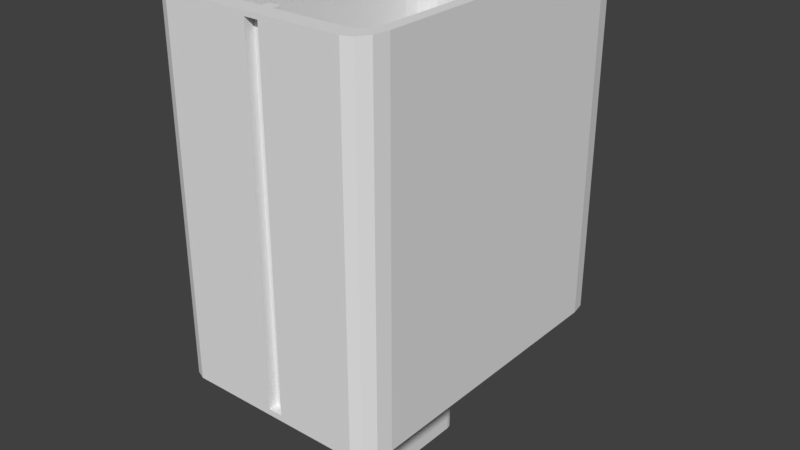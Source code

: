 # Source: 3.blend  (saved by Blender 2.79.0; exported with 4.5.12 LTS)
import bpy
from mathutils import Matrix  # noqa: F401  (used for matrix-valued properties, if any)

bpy.ops.wm.read_factory_settings(use_empty=True)
scene = bpy.context.scene
scene.name = 'Scene'

# ---- collections
col_collection_1 = bpy.data.collections.new('Collection 1'); scene.collection.children.link(col_collection_1)

# ---- materials (node trees are filled in below, after node groups)
mat_material = bpy.data.materials.new('Material')
mat_material.alpha_threshold = 0.0
mat_material.use_transparent_shadow = False
mat_material.roughness = 0.5
mat_material.line_color = (0.0, 0.0, 0.0, 1.0)
mat_material_001 = bpy.data.materials.new('Material.001')
mat_material_001.alpha_threshold = 0.0
mat_material_001.use_transparent_shadow = False
mat_material_001.roughness = 0.5
mat_material_001.line_color = (0.0, 0.0, 0.0, 1.0)

# ---- material node trees

# ---- world
world_world = bpy.data.worlds.new('World'); scene.world = world_world
world_world.color = (0.05088, 0.05088, 0.05088)
world_world.use_sun_shadow = False
world_world.sun_shadow_jitter_overblur = 0.0
world_world.cycles.sampling_method = 'MANUAL'

# ---- meshes
me_cube = bpy.data.meshes.new('Cube')
me_cube.from_pydata([(0.7406, 0.8994, -0.9119), (0.8994, 0.7406, -0.9119), (0.82, 0.8781, -0.9119), (0.8781, 0.82, -0.9119), (0.8994, -0.7406, -0.9119), (0.7406, -0.8994, -0.9119), (0.8781, -0.82, -0.9119), (0.82, -0.8781, -0.9119), (-0.7406, -0.8994, -0.9119), (-0.8994, -0.7406, -0.9119), (-0.82, -0.8781, -0.9119), (-0.8781, -0.82, -0.9119), (-0.8994, 0.7406, -0.9119), (-0.7406, 0.8994, -0.9119), (-0.8781, 0.82, -0.9119), (-0.82, 0.8781, -0.9119), (0.04272, 0.8994, -0.9119), (-0.04999, 0.8994, -0.9119), (-0.02476, -0.8994, -0.9119), (0.09004, -0.8994, -0.9119), (-0.04999, 0.8537, -0.9119), (0.04272, 0.8537, -0.9119), (0.09004, -0.8511, -0.9119), (-0.02476, -0.8511, -0.9119), (-0.04999, 0.8994, -0.8694), (0.04272, 0.8994, -0.8694), (-0.04999, 0.8537, -0.8694), (0.04272, 0.8537, -0.8694), (0.09004, -0.8994, -0.8486), (-0.02476, -0.8994, -0.8486), (0.09004, -0.8511, -0.8486), (-0.02476, -0.8511, -0.8486), (0.8235, 1.0, -1.0), (1.0, 0.8235, -1.0), (0.9117, 0.9763, -1.0), (0.9763, 0.9117, -1.0), (1.0, -0.8235, -1.0), (0.8235, -1.0, -1.0), (0.9763, -0.9117, -1.0), (0.9117, -0.9763, -1.0), (-0.8235, -1.0, -1.0), (-1.0, -0.8235, -1.0), (-0.9117, -0.9763, -1.0), (-0.9763, -0.9117, -1.0), (-1.0, 0.8235, -1.0), (-0.8235, 1.0, -1.0), (-0.9763, 0.9117, -1.0), (-0.9117, 0.9764, -1.0), (1.0, 0.8235, 1.0), (0.8235, 1.0, 1.0), (0.9764, 0.9117, 1.0), (0.9117, 0.9763, 1.0), (0.8235, -1.0, 1.0), (1.0, -0.8235, 1.0), (0.9117, -0.9764, 1.0), (0.9763, -0.9117, 1.0), (-1.0, -0.8235, 1.0), (-0.8235, -1.0, 1.0), (-0.9764, -0.9117, 1.0), (-0.9117, -0.9763, 1.0), (-0.8235, 1.0, 1.0), (-1.0, 0.8235, 1.0), (-0.9117, 0.9763, 1.0), (-0.9763, 0.9117, 1.0), (0.0475, 1.0, -1.0), (0.0475, 1.0, 1.0), (-0.05558, 1.0, -1.0), (-0.05558, 1.0, 1.0), (-0.02754, -1.0, -1.0), (-0.02754, -1.0, 1.0), (0.1001, -1.0, -1.0), (0.1001, -1.0, 1.0), (-0.05558, 0.9492, -1.0), (0.0475, 0.9492, -1.0), (-0.05558, 0.9492, 1.0), (0.0475, 0.9492, 1.0), (0.1001, -0.9463, -1.0), (-0.02754, -0.9463, -1.0), (0.1001, -0.9463, 1.0), (-0.02754, -0.9463, 1.0), (-0.05558, 1.0, 0.9799), (0.0475, 1.0, 0.9799), (-0.05558, 0.9492, 0.9799), (0.0475, 0.9492, 0.9799), (-0.05558, 1.0, -0.9773), (0.0475, 1.0, -0.9773), (-0.05558, 0.9492, -0.9773), (0.0475, 0.9492, -0.9773), (0.1001, -1.0, 0.9744), (-0.02754, -1.0, 0.9744), (0.1001, -0.9463, 0.9744), (-0.02754, -0.9463, 0.9744), (0.1001, -1.0, -0.9662), (-0.02754, -1.0, -0.9662), (0.1001, -0.9463, -0.9662), (-0.02754, -0.9463, -0.9662), (-0.04999, 0.8537, 1.0), (0.09004, -0.8511, 1.0), (-0.04999, 0.8994, 1.0), (-0.02476, -0.8994, 1.0), (0.04272, 0.8537, 1.0), (0.04272, 0.8994, 1.0), (0.09004, -0.8994, 1.0), (-0.02476, -0.8511, 1.0), (0.7406, -0.8994, 1.0), (0.8781, 0.82, 1.0), (0.8994, 0.7406, 1.0), (0.82, 0.8781, 1.0), (-0.82, 0.8781, 1.0), (-0.8781, 0.82, 1.0), (-0.82, -0.8781, 1.0), (-0.7406, -0.8994, 1.0), (-0.8994, 0.7406, 1.0), (-0.7406, 0.8994, 1.0), (0.8994, -0.7406, 1.0), (0.8781, -0.82, 1.0), (-0.8994, -0.7406, 1.0), (0.7406, 0.8994, 1.0), (-0.8781, -0.82, 1.0), (0.82, -0.8781, 1.0), (0.2297, 0.279, -1.683), (0.279, 0.2297, -1.683), (0.2544, 0.2724, -1.683), (0.2724, 0.2544, -1.683), (0.279, -0.2297, -1.683), (0.2297, -0.279, -1.683), (0.2724, -0.2544, -1.683), (0.2544, -0.2724, -1.683), (-0.2297, -0.279, -1.683), (-0.279, -0.2297, -1.683), (-0.2544, -0.2724, -1.683), (-0.2724, -0.2544, -1.683), (-0.279, 0.2297, -1.683), (-0.2297, 0.279, -1.683), (-0.2724, 0.2544, -1.683), (-0.2544, 0.2724, -1.683), (0.279, 0.2297, -0.9888), (0.2297, 0.279, -0.9888), (0.2724, 0.2544, -0.9888), (0.2544, 0.2724, -0.9888), (0.2297, -0.279, -0.9888), (0.279, -0.2297, -0.9888), (0.2544, -0.2724, -0.9888), (0.2724, -0.2544, -0.9888), (-0.279, -0.2297, -0.9888), (-0.2297, -0.279, -0.9888), (-0.2724, -0.2544, -0.9888), (-0.2544, -0.2724, -0.9888), (-0.2297, 0.279, -0.9888), (-0.279, 0.2297, -0.9888), (-0.2544, 0.2724, -0.9888), (-0.2724, 0.2544, -0.9888)], [], [(0, 16, 17, 13, 15, 14, 12, 9, 11, 10, 8, 18, 19, 5, 7, 6, 4, 1, 3, 2), (9, 12, 112, 116), (18, 8, 111, 99), (0, 2, 107, 117), (2, 3, 105, 107), (3, 1, 106, 105), (4, 6, 115, 114), (6, 7, 119, 115), (7, 5, 104, 119), (8, 10, 110, 111), (10, 11, 118, 110), (11, 9, 116, 118), (12, 14, 109, 112), (14, 15, 108, 109), (15, 13, 113, 108), (1, 4, 114, 106), (5, 19, 102, 104), (20, 26, 27, 21), (17, 20, 96, 98), (22, 23, 103, 97), (18, 29, 28, 19), (19, 22, 97, 102), (25, 27, 26, 24), (17, 24, 26, 20), (16, 25, 24, 17), (21, 27, 25, 16), (29, 31, 30, 28), (19, 28, 30, 22), (23, 31, 29, 18), (22, 30, 31, 23), (67, 66, 45, 60), (32, 34, 35, 33, 36, 38, 39, 37, 70, 68, 40, 42, 43, 41, 44, 46, 47, 45, 66, 64), (41, 56, 61, 44), (48, 106, 114, 115, 119, 104, 102, 97, 103, 99, 111, 110, 118, 116, 56, 58, 59, 57, 69, 71, 52, 54, 55, 53), (68, 69, 57, 40), (32, 49, 51, 34), (34, 51, 50, 35), (35, 50, 48, 33), (36, 53, 55, 38), (38, 55, 54, 39), (39, 54, 52, 37), (40, 57, 59, 42), (42, 59, 58, 43), (43, 58, 56, 41), (44, 61, 63, 46), (46, 63, 62, 47), (47, 62, 60, 45), (33, 48, 53, 36), (49, 32, 64, 65), (67, 65, 81, 80), (69, 68, 77, 79), (37, 52, 71, 70), (75, 73, 72, 74), (65, 64, 73, 75), (72, 73, 87, 86), (66, 67, 74, 72), (76, 78, 79, 77), (68, 70, 92, 93), (70, 71, 78, 76), (69, 79, 91, 89), (80, 81, 83, 82), (74, 67, 80, 82), (75, 74, 82, 83), (65, 75, 83, 81), (85, 84, 86, 87), (66, 72, 86, 84), (64, 66, 84, 85), (73, 64, 85, 87), (88, 89, 91, 90), (79, 78, 90, 91), (71, 69, 89, 88), (78, 71, 88, 90), (93, 92, 94, 95), (70, 76, 94, 92), (77, 68, 93, 95), (76, 77, 95, 94), (103, 23, 18, 99), (96, 20, 21, 100), (101, 16, 0, 117), (113, 13, 17, 98), (56, 116, 112, 109, 108, 113, 98, 96, 100, 101, 117, 107, 105, 106, 48, 50, 51, 49, 65, 67, 60, 62, 63, 61), (100, 21, 16, 101), (137, 120, 133, 148), (120, 122, 123, 121, 124, 126, 127, 125, 128, 130, 131, 129, 132, 134, 135, 133), (129, 144, 149, 132), (136, 138, 139, 137, 148, 150, 151, 149, 144, 146, 147, 145, 140, 142, 143, 141), (125, 140, 145, 128), (120, 137, 139, 122), (122, 139, 138, 123), (123, 138, 136, 121), (124, 141, 143, 126), (126, 143, 142, 127), (127, 142, 140, 125), (128, 145, 147, 130), (130, 147, 146, 131), (131, 146, 144, 129), (132, 149, 151, 134), (134, 151, 150, 135), (135, 150, 148, 133), (121, 136, 141, 124)])
me_cube.polygons.foreach_set('material_index', [0, 0, 0, 0, 0, 0, 0, 0, 0, 0, 0, 0, 0, 0, 0, 0, 0, 0, 0, 0, 0, 0, 0, 0, 0, 0, 0, 0, 0, 0, 0, 0, 0, 0, 0, 0, 0, 0, 0, 0, 0, 0, 0, 0, 0, 0, 0, 0, 0, 0, 0, 0, 0, 0, 0, 0, 0, 0, 0, 0, 0, 0, 0, 0, 0, 0, 0, 0, 0, 0, 0, 0, 0, 0, 0, 0, 0, 0, 0, 0, 0, 0, 1, 1, 1, 1, 1, 1, 1, 1, 1, 1, 1, 1, 1, 1, 1, 1, 1, 1])
_uv = me_cube.uv_layers.new(name='UVMap')
_uv.uv.foreach_set('vector', [0.5319, 0.8466, 0.5319, 0.7402, 0.5319, 0.726, 0.5319, 0.6207, 0.5349, 0.6086, 0.5431, 0.5998, 0.5543, 0.5965, 0.763, 0.5965, 0.7742, 0.5998, 0.7823, 0.6086, 0.7853, 0.6207, 0.7853, 0.7299, 0.7853, 0.7474, 0.7853, 0.8466, 0.7823, 0.8587, 0.7742, 0.8676, 0.763, 0.8708, 0.5543, 0.8708, 0.5431, 0.8676, 0.5349, 0.8587, 0.5747, 4.544e-08, 0.7833, 0.0, 0.7833, 0.2915, 0.5747, 0.2915, 0.8914, 0.5965, 0.7905, 0.5965, 0.7905, 0.305, 0.8914, 0.305, 0.9022, 0.5965, 0.8914, 0.5965, 0.8914, 0.305, 0.9022, 0.305, 0.7712, 0.5965, 0.763, 0.5965, 0.763, 0.305, 0.7712, 0.305, 0.763, 0.5965, 0.7518, 0.5965, 0.7518, 0.305, 0.763, 0.305, 0.5431, 0.5965, 0.5319, 0.5965, 0.5319, 0.305, 0.5431, 0.305, 0.7945, 0.0, 0.8027, 0.0, 0.8027, 0.2915, 0.7945, 0.2915, 0.8027, 0.0, 0.8139, 1.818e-08, 0.8139, 0.2915, 0.8027, 0.2915, 0.7905, 0.5965, 0.7793, 0.5965, 0.7793, 0.305, 0.7905, 0.305, 0.7793, 0.5965, 0.7712, 0.5965, 0.7712, 0.305, 0.7793, 0.305, 0.5635, 2.727e-08, 0.5747, 4.544e-08, 0.5747, 0.2915, 0.5635, 0.2915, 0.7833, 0.0, 0.7945, 1.818e-08, 0.7945, 0.2915, 0.7833, 0.2915, 0.9025, 0.8881, 0.8936, 0.8881, 0.8936, 0.5965, 0.9025, 0.5965, 0.8936, 0.8881, 0.8821, 0.8881, 0.8821, 0.5965, 0.8936, 0.5965, 0.7518, 0.5965, 0.5431, 0.5965, 0.5431, 0.305, 0.7518, 0.305, 0.8139, 1.818e-08, 0.9055, 1.818e-08, 0.9055, 0.2915, 0.8139, 0.2915, 0.1572, 0.9149, 0.1632, 0.9149, 0.1632, 0.9291, 0.1572, 0.9291, 0.94, 0.0, 0.9465, 0.0, 0.9465, 0.2915, 0.94, 0.2915, 0.9187, 0.8881, 0.9025, 0.8881, 0.9025, 0.5965, 0.9187, 0.5965, 0.757, 0.8708, 0.7659, 0.8708, 0.7659, 0.8883, 0.757, 0.8883, 0.9334, 0.5965, 0.9402, 0.5965, 0.9402, 0.8881, 0.9334, 0.8881, 0.7771, 0.9218, 0.7707, 0.9218, 0.7707, 0.9077, 0.7771, 0.9077, 0.5831, 0.2985, 0.5771, 0.2985, 0.5771, 0.2915, 0.5831, 0.2915, 0.1632, 0.9149, 0.1692, 0.9149, 0.1692, 0.929, 0.1632, 0.929, 0.5891, 0.2985, 0.5831, 0.2985, 0.5831, 0.2915, 0.5891, 0.2915, 0.7591, 0.8883, 0.7659, 0.8883, 0.7659, 0.9058, 0.7591, 0.9058, 0.5703, 0.3012, 0.5703, 0.2915, 0.5771, 0.2915, 0.5771, 0.3012, 0.5635, 0.3012, 0.5635, 0.2915, 0.5703, 0.2915, 0.5703, 0.3012, 0.7659, 0.8708, 0.7748, 0.8708, 0.7748, 0.8882, 0.7659, 0.8882, 0.1297, 0.6099, 0.1297, 0.9149, 0.02154, 0.9149, 0.02154, 0.6099, 0.2817, 0.02692, 0.2851, 0.01346, 0.2942, 0.003606, 0.3066, 0.0, 0.5386, 0.0, 0.551, 0.003606, 0.5601, 0.01346, 0.5635, 0.02692, 0.5635, 0.1372, 0.5635, 0.1567, 0.5635, 0.2781, 0.5601, 0.2915, 0.551, 0.3014, 0.5386, 0.305, 0.3066, 0.305, 0.2942, 0.3014, 0.2851, 0.2915, 0.2817, 0.2781, 0.2817, 0.161, 0.2817, 0.1452, 0.5104, 0.305, 0.5104, 0.6099, 0.2784, 0.6099, 0.2784, 0.305, 0.02487, 0.305, 0.03654, 0.2896, 0.2452, 0.2896, 0.2564, 0.2864, 0.2646, 0.2775, 0.2676, 0.2654, 0.2676, 0.1662, 0.2608, 0.1662, 0.2608, 0.1487, 0.2676, 0.1487, 0.2676, 0.03955, 0.2646, 0.02745, 0.2564, 0.01859, 0.2452, 0.01535, 0.2569, 9.998e-08, 0.2693, 0.003606, 0.2784, 0.01346, 0.2817, 0.02692, 0.2817, 0.1483, 0.2817, 0.1678, 0.2817, 0.2781, 0.2784, 0.2915, 0.2693, 0.3014, 0.2569, 0.305, 0.2538, 0.9149, 0.2538, 0.6099, 0.3653, 0.6099, 0.3653, 0.9149, 0.3898, 0.6099, 0.3898, 0.9149, 0.3774, 0.9149, 0.3774, 0.6099, 0.266, 0.305, 0.266, 0.6099, 0.2569, 0.6099, 0.2569, 0.305, 0.2569, 0.305, 0.2569, 0.6099, 0.2444, 0.6099, 0.2444, 0.305, 0.01243, 0.305, 0.01243, 0.6099, 0.0, 0.6099, 5.038e-08, 0.305, 0.2538, 0.6099, 0.2538, 0.9149, 0.2438, 0.9149, 0.2438, 0.6099, 0.2438, 0.6099, 0.2438, 0.9149, 0.2311, 0.9149, 0.2311, 0.6099, 0.3653, 0.9149, 0.3653, 0.6099, 0.3774, 0.6099, 0.3774, 0.9149, 0.5319, 0.305, 0.5319, 0.6099, 0.5228, 0.6099, 0.5228, 0.305, 0.5228, 0.305, 0.5228, 0.6099, 0.5104, 0.6099, 0.5104, 0.305, 0.2784, 0.305, 0.2784, 0.6099, 0.266, 0.6099, 0.266, 0.305, 1.008e-07, 0.9149, 0.0, 0.6099, 0.009102, 0.6099, 0.009102, 0.9149, 0.009102, 0.9149, 0.009102, 0.6099, 0.02154, 0.6099, 0.02154, 0.9149, 0.2444, 0.305, 0.2444, 0.6099, 0.01243, 0.6099, 0.01243, 0.305, 0.3898, 0.9149, 0.3898, 0.6099, 0.4991, 0.6099, 0.4991, 0.9149, 0.7852, 0.8708, 0.7852, 0.8865, 0.7824, 0.8865, 0.7824, 0.8708, 0.9263, 0.5965, 0.9263, 0.9015, 0.9187, 0.9015, 0.9187, 0.5965, 0.2311, 0.6099, 0.2311, 0.9149, 0.1297, 0.9149, 0.1297, 0.6099, 0.5315, 0.6099, 0.5315, 0.9149, 0.517, 0.9149, 0.517, 0.6099, 0.9261, 0.305, 0.9261, 0.0, 0.9332, 0.0, 0.9332, 0.305, 0.7852, 0.906, 0.7852, 0.9216, 0.782, 0.9216, 0.782, 0.906, 0.9334, 0.5965, 0.9334, 0.9015, 0.9263, 0.9015, 0.9263, 0.5965, 0.4991, 0.9149, 0.4991, 0.6099, 0.517, 0.6099, 0.517, 0.9149, 0.7659, 0.927, 0.7659, 0.9077, 0.7707, 0.9077, 0.7707, 0.927, 0.9185, 0.305, 0.9185, 0.0, 0.9261, 0.0, 0.9261, 0.305, 0.6022, 0.2997, 0.6022, 0.2915, 0.6058, 0.2915, 0.6058, 0.2997, 0.782, 0.8903, 0.782, 0.906, 0.7748, 0.906, 0.7748, 0.8903, 0.6122, 0.2993, 0.6122, 0.2915, 0.615, 0.2915, 0.615, 0.2993, 0.1692, 0.9306, 0.1692, 0.9149, 0.172, 0.9149, 0.172, 0.9306, 0.615, 0.2993, 0.615, 0.2915, 0.6178, 0.2915, 0.6178, 0.2993, 0.7588, 0.9215, 0.7588, 0.9058, 0.7659, 0.9058, 0.7659, 0.9215, 0.6122, 0.2915, 0.6122, 0.2993, 0.609, 0.2993, 0.609, 0.2915, 0.782, 0.906, 0.782, 0.8903, 0.7852, 0.8903, 0.7852, 0.906, 0.609, 0.2915, 0.609, 0.2993, 0.6058, 0.2993, 0.6058, 0.2915, 0.7659, 0.9077, 0.7659, 0.8882, 0.7735, 0.8882, 0.7735, 0.9077, 0.8606, 0.8881, 0.8606, 0.9075, 0.857, 0.9075, 0.857, 0.8881, 0.8606, 0.9075, 0.8606, 0.9269, 0.857, 0.9269, 0.857, 0.9075, 0.5986, 0.2997, 0.5986, 0.2915, 0.6022, 0.2915, 0.6022, 0.2997, 0.7824, 0.8708, 0.7824, 0.8903, 0.7748, 0.8903, 0.7748, 0.8708, 0.5986, 0.2915, 0.5986, 0.2997, 0.5938, 0.2997, 0.5938, 0.2915, 0.5938, 0.2915, 0.5938, 0.2997, 0.5891, 0.2997, 0.5891, 0.2915, 0.7772, 0.9254, 0.7772, 0.906, 0.782, 0.906, 0.782, 0.9254, 0.9332, 0.2915, 0.9332, 0.0, 0.94, 0.0, 0.94, 0.2915, 0.9185, 6.362e-08, 0.9185, 0.2915, 0.9055, 0.2915, 0.9055, 0.0, 1.0, 0.305, 1.0, 0.5965, 0.9022, 0.5965, 0.9022, 0.305, 0.8821, 0.5965, 0.8821, 0.8881, 0.7853, 0.8881, 0.7853, 0.5965, 0.2569, 9.998e-08, 0.2452, 0.01535, 0.03654, 0.01535, 0.02536, 0.01859, 0.01717, 0.02745, 0.01418, 0.03955, 0.01418, 0.1449, 0.02061, 0.1449, 0.02061, 0.159, 0.01418, 0.159, 0.01418, 0.2654, 0.01717, 0.2775, 0.02536, 0.2864, 0.03654, 0.2896, 0.02487, 0.305, 0.01243, 0.3014, 0.003332, 0.2915, 0.0, 0.2781, 4.198e-08, 0.1597, 4.198e-08, 0.144, 7.557e-08, 0.02692, 0.003332, 0.01346, 0.01243, 0.003606, 0.02487, 0.0, 0.9402, 0.8881, 0.9402, 0.5965, 0.9466, 0.5965, 0.9466, 0.8881, 0.8535, 0.8881, 0.8535, 0.994, 0.7888, 0.994, 0.7888, 0.8881, 0.0786, 0.9224, 0.07953, 0.9187, 0.08207, 0.9159, 0.08554, 0.9149, 0.1503, 0.9149, 0.1537, 0.9159, 0.1563, 0.9187, 0.1572, 0.9224, 0.1572, 0.9925, 0.1563, 0.9962, 0.1537, 0.999, 0.1503, 1.0, 0.08554, 1.0, 0.08207, 0.999, 0.07953, 0.9962, 0.0786, 0.9925, 0.538, 0.9767, 0.538, 0.8708, 0.6027, 0.8708, 0.6027, 0.9767, 0.07167, 0.9149, 0.07513, 0.9159, 0.07767, 0.9187, 0.0786, 0.9224, 0.0786, 0.9925, 0.07767, 0.9962, 0.07513, 0.999, 0.07167, 1.0, 0.006938, 1.0, 0.003469, 0.999, 0.0009295, 0.9962, 3.778e-08, 0.9925, 0.0, 0.9224, 0.0009295, 0.9187, 0.003469, 0.9159, 0.006938, 0.9149, 0.6892, 0.9767, 0.6892, 0.8708, 0.7536, 0.8708, 0.7536, 0.9767, 0.8535, 0.994, 0.8535, 0.8881, 0.857, 0.8881, 0.857, 0.994, 0.6829, 0.8708, 0.6829, 0.9767, 0.6804, 0.9767, 0.6804, 0.8708, 0.6804, 0.8708, 0.6804, 0.9767, 0.6769, 0.9767, 0.6769, 0.8708, 0.6122, 0.8708, 0.6122, 0.9767, 0.6087, 0.9767, 0.6087, 0.8708, 0.6829, 0.9767, 0.6829, 0.8708, 0.6857, 0.8708, 0.6857, 0.9767, 0.6857, 0.9767, 0.6857, 0.8708, 0.6892, 0.8708, 0.6892, 0.9767, 0.7536, 0.9767, 0.7536, 0.8708, 0.757, 0.8708, 0.757, 0.9767, 0.5319, 0.9767, 0.5319, 0.8708, 0.5345, 0.8708, 0.5345, 0.9767, 0.5345, 0.9767, 0.5345, 0.8708, 0.538, 0.8708, 0.538, 0.9767, 0.6027, 0.9767, 0.6027, 0.8708, 0.6062, 0.8708, 0.6062, 0.9767, 0.6062, 0.9767, 0.6062, 0.8708, 0.6087, 0.8708, 0.6087, 0.9767, 0.7853, 0.994, 0.7853, 0.8881, 0.7888, 0.8881, 0.7888, 0.994, 0.6769, 0.8708, 0.6769, 0.9767, 0.6122, 0.9767, 0.6122, 0.8708])
me_cube.materials.append(mat_material)
me_cube.materials.append(mat_material_001)
me_cube.use_remesh_preserve_volume = False
me_cube.use_remesh_preserve_attributes = False
me_cube.use_mirror_vertex_groups = False
me_cube.update()

# ---- objects
ob_cube = bpy.data.objects.new('Cube', me_cube)

# ---- transforms, parenting, visibility, modifiers, constraints
ob_cube.location = (-1.471, 0.0, 4.163)
ob_cube.scale = (0.9861, 1.55, 1.614)
ob_cube.lock_rotations_4d = False
ob_cube.empty_display_type = 'ARROWS'
ob_cube.lineart.crease_threshold = 0.0

# ---- collection membership
col_collection_1.objects.link(ob_cube)

# ---- scene / render settings (as saved in the file)
scene.frame_start = 1; scene.frame_end = 250; scene.frame_set(1)
scene.render.engine = 'BLENDER_EEVEE_NEXT'
scene.render.resolution_percentage = 50
scene.render.dither_intensity = 0.0
scene.cycles.use_denoising = False
scene.cycles.samples = 128
scene.cycles.sampling_pattern = 'TABULATED_SOBOL'
scene.cycles.use_adaptive_sampling = False
scene.cycles.use_light_tree = False
scene.cycles.blur_glossy = 0.0
scene.cycles.sample_clamp_indirect = 0.0
scene.view_settings.view_transform = 'Standard'
bpy.context.view_layer.update()

# ---- added for rendering (the .blend has no active camera and no usable light): camera, sun
cam_auto = bpy.data.cameras.new('AutoCamera')
cam_auto.lens = 50.0
cam_auto.sensor_width = 36.0
cam_auto.clip_end = 1000.0
ob_auto_camera = bpy.data.objects.new('AutoCamera', cam_auto)
scene.collection.objects.link(ob_auto_camera)
ob_auto_camera.location = (3.78453, -6.30623, 7.81582)
ob_auto_camera.rotation_euler = (1.09748, -7.21219e-08, 0.694738)
scene.camera = ob_auto_camera
light_auto_sun = bpy.data.lights.new('AutoSun', 'SUN')
light_auto_sun.energy = 3.0
light_auto_sun.angle = 0.0523599
ob_auto_sun = bpy.data.objects.new('AutoSun', light_auto_sun)
scene.collection.objects.link(ob_auto_sun)
ob_auto_sun.rotation_euler = (0.872665, 0.174533, 0.523599)
bpy.context.view_layer.update()
